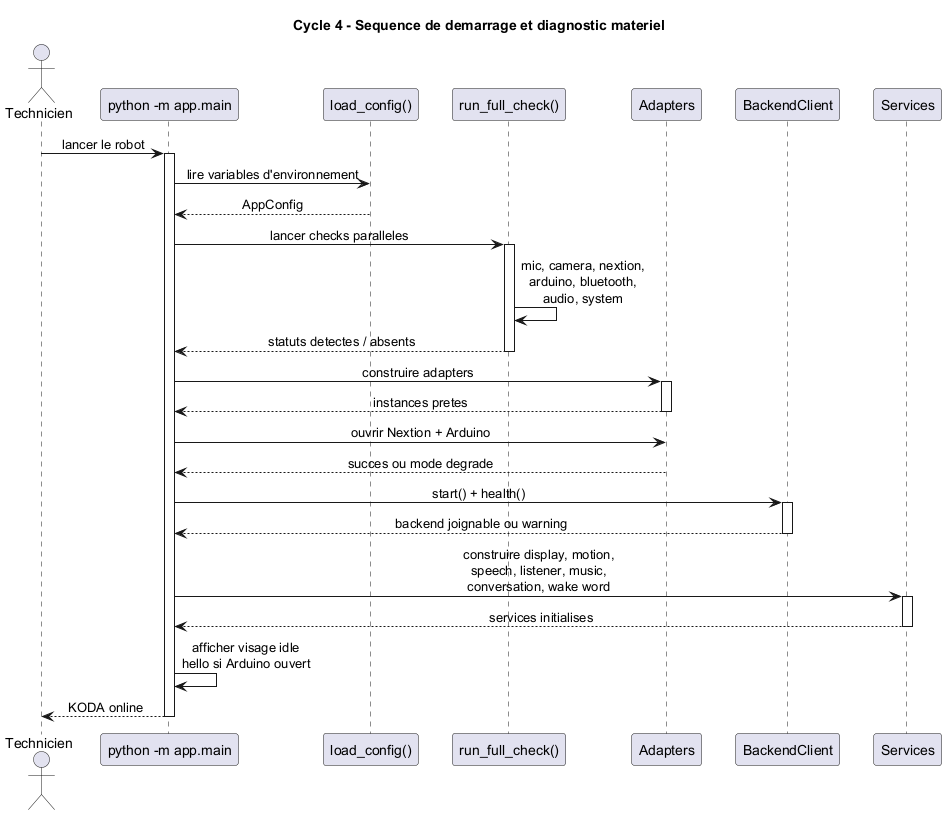

The diagram above was rendered by PlantUML. Its source (embedded in the PNG):
@startuml
title Cycle 4 - Sequence de demarrage et diagnostic materiel

skinparam sequenceMessageAlign center
skinparam responseMessageBelowArrow true
skinparam ParticipantPadding 12
skinparam shadowing false

actor "Technicien" as TECH
participant "python -m app.main" as MAIN
participant "load_config()" as CONFIG
participant "run_full_check()" as CHECK
participant "Adapters" as ADAPT
participant "BackendClient" as API
participant "Services" as SERVICES

TECH -> MAIN : lancer le robot
activate MAIN
MAIN -> CONFIG : lire variables d'environnement
CONFIG --> MAIN : AppConfig

MAIN -> CHECK : lancer checks paralleles
activate CHECK
CHECK -> CHECK : mic, camera, nextion,\narduino, bluetooth,\naudio, system
CHECK --> MAIN : statuts detectes / absents
deactivate CHECK

MAIN -> ADAPT : construire adapters
activate ADAPT
ADAPT --> MAIN : instances pretes
deactivate ADAPT

MAIN -> ADAPT : ouvrir Nextion + Arduino
ADAPT --> MAIN : succes ou mode degrade

MAIN -> API : start() + health()
activate API
API --> MAIN : backend joignable ou warning
deactivate API

MAIN -> SERVICES : construire display, motion,\nspeech, listener, music,\nconversation, wake word
activate SERVICES
SERVICES --> MAIN : services initialises
deactivate SERVICES

MAIN -> MAIN : afficher visage idle\nhello si Arduino ouvert
MAIN --> TECH : KODA online
deactivate MAIN

@enduml